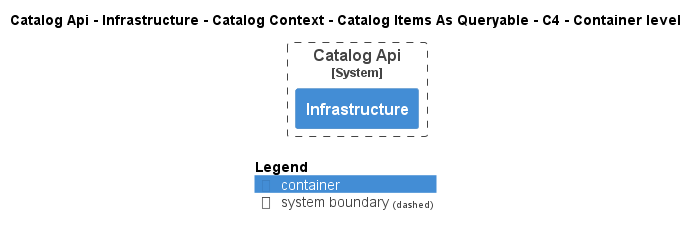

The diagram above was rendered by PlantUML. Its source (embedded in the PNG):
@startuml
!pragma layout smetana
!include ..\..\..\..\..\..\..\..\.c4s\C4_Container.puml

AddElementTag("state:new", $bgColor=green, $fontColor=#ffffff, $borderColor=green, $shadowing="False")
AddElementTag("state:changed", $bgColor=orange, $fontColor=#ffffff, $borderColor=orange, $shadowing="False")
AddElementTag("state:removed", $bgColor=red, $fontColor=#ffffff, $borderColor=red, $shadowing="False")

AddRelTag("state:new", $textColor=green, $lineColor=green)
AddRelTag("state:changed", $textColor=orange, $lineColor=orange)
AddRelTag("state:removed", $textColor=red, $lineColor=red)

SHOW_PERSON_PORTRAIT()
LAYOUT_TOP_DOWN()

skinparam linetype polyline

title Catalog Api - Infrastructure - Catalog Context - Catalog Items As Queryable - C4 - Container level


System_Boundary(dotnet.eShop.Architecture.SoftwareSystems.CatalogApi, "Catalog Api") {
    Container(dotnet.eShop.Architecture.SoftwareSystems.CatalogApi.Containers.Infrastructure, "Infrastructure", "", "")
}



SHOW_LEGEND()
@enduml